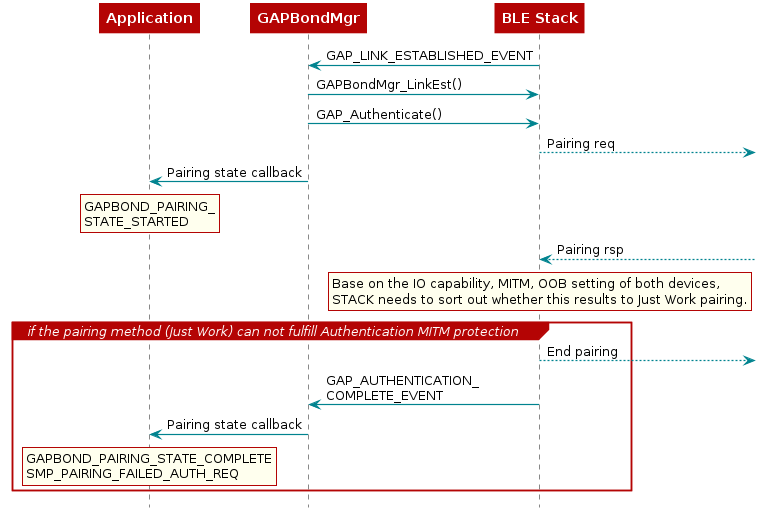

The diagram above was rendered by PlantUML. Its source (embedded in the PNG):
@startuml
skinparam backgroundColor transparent

hide footbox

scale max 900 width

skinparam sequenceArrow {
    Color #00838f
    Thickness 1.2
}


skinparam sequenceParticipant {
    BackgroundColor #b40404
    BorderColor #b40404
    BorderThickness 0
    FontColor #fff
    FontStyle bold
}

skinparam sequenceLifeLineBorderColor #888

skinparam note {
    BackgroundColor #ffe
    BorderColor #b40404
}

skinparam sequenceDivider {
    BackgroundColor #b40404
    BorderColor #b40404
    FontColor #fff
    BorderThickness 0
}

skinparam sequenceGroup {
    BackgroundColor #b40404
    BorderColor #b40404
    HeaderFontColor #fff
    HeaderFontStyle italics
    BorderThickness 1.5
}

skinparam shadowing false

skinParam state {
  BorderColor #b40404
  BackgroundColor transparent
  ArrowColor #00838f
  StartColor #00838f
  EndColor #00838f
}

skinParam activity {
  BorderColor #b40404
  BackgroundColor transparent
  ArrowColor #00838f
  StartColor #00838f
  EndColor #00838f
  BarColor #00838f
}

 participant Application
 participant Gapbondmgr as "GAPBondMgr"
 participant BLEStack as "BLE Stack"

 BLEStack -> Gapbondmgr : GAP_LINK_ESTABLISHED_EVENT
 Gapbondmgr -> BLEStack : GAPBondMgr_LinkEst()
 Gapbondmgr -> BLEStack : GAP_Authenticate()
 BLEStack -->] : Pairing req
 Gapbondmgr -> Application : Pairing state callback
 rnote over Application
 GAPBOND_PAIRING_
 STATE_STARTED
 end note
 BLEStack <--] : Pairing rsp
   rnote over BLEStack
     Base on the IO capability, MITM, OOB setting of both devices,
     STACK needs to sort out whether this results to Just Work pairing.
   end note

 group if the pairing method (Just Work) can not fulfill Authentication MITM protection

   BLEStack -->] : End pairing
   BLEStack -> Gapbondmgr : GAP_AUTHENTICATION_\nCOMPLETE_EVENT
   Gapbondmgr -> Application : Pairing state callback
   rnote over Application
     GAPBOND_PAIRING_STATE_COMPLETE
     SMP_PAIRING_FAILED_AUTH_REQ
   end note
 end
@enduml